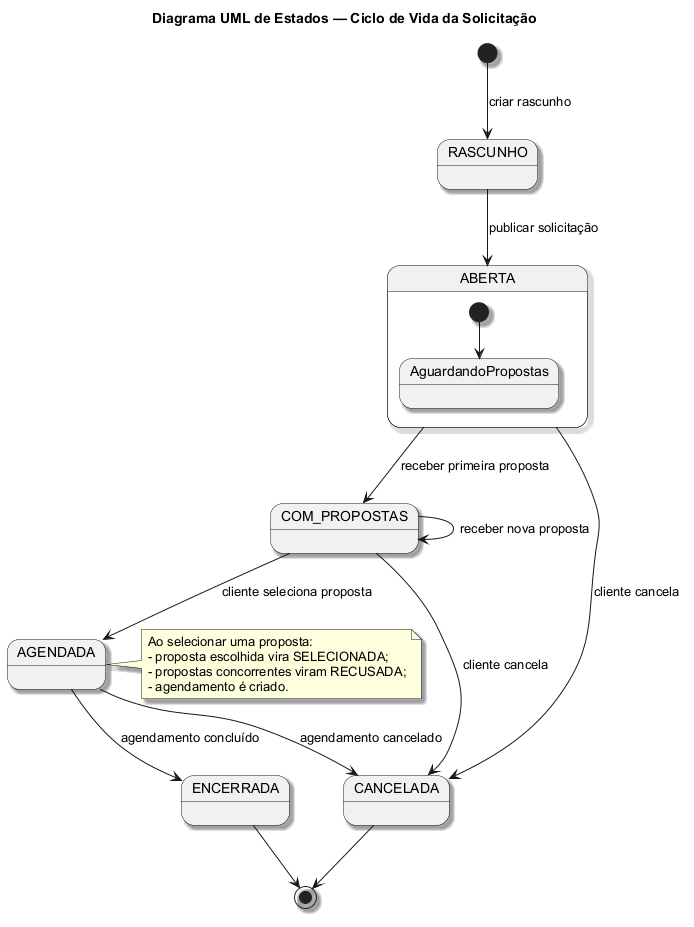

The diagram above was rendered by PlantUML. Its source (embedded in the PNG):
@startuml
' Fonte do projeto: docs/documentacao-projeto.md; docs/contratos-operacao.md
' Fonte conceitual: material da disciplina e sintaxe PlantUML local
title Diagrama UML de Estados — Ciclo de Vida da Solicitação
skinparam backgroundColor #FFFFFF
skinparam shadowing true
skinparam defaultFontName Arial

[*] --> RASCUNHO : criar rascunho
RASCUNHO --> ABERTA : publicar solicitação
ABERTA --> COM_PROPOSTAS : receber primeira proposta
COM_PROPOSTAS --> COM_PROPOSTAS : receber nova proposta
ABERTA --> CANCELADA : cliente cancela
COM_PROPOSTAS --> CANCELADA : cliente cancela
COM_PROPOSTAS --> AGENDADA : cliente seleciona proposta
AGENDADA --> ENCERRADA : agendamento concluído
AGENDADA --> CANCELADA : agendamento cancelado
CANCELADA --> [*]
ENCERRADA --> [*]

state ABERTA {
  [*] --> AguardandoPropostas
}

note right of AGENDADA
Ao selecionar uma proposta:
- proposta escolhida vira SELECIONADA;
- propostas concorrentes viram RECUSADA;
- agendamento é criado.
end note
@enduml